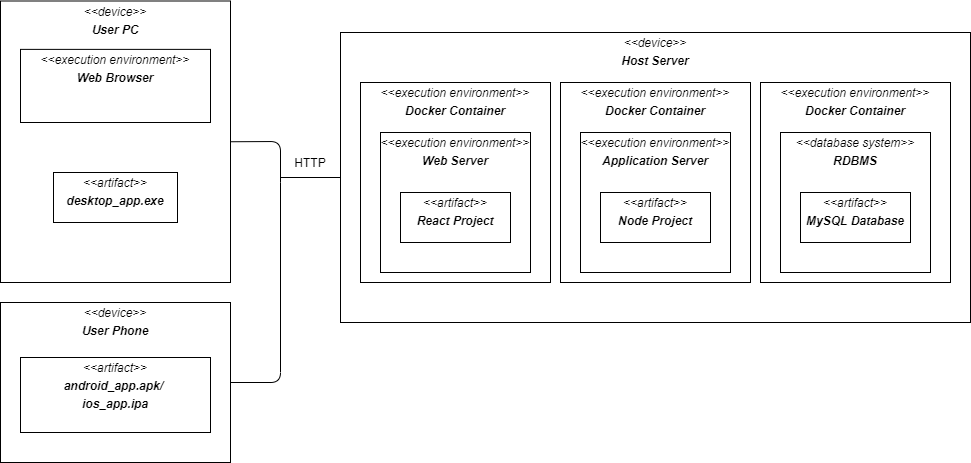

The diagram above was exported from draw.io. Its source (the exported page's mxGraphModel, read from the mxfile embedded in the PNG):
<mxGraphModel dx="1550" dy="548" grid="1" gridSize="10" guides="1" tooltips="1" connect="1" arrows="1" fold="1" page="1" pageScale="1" pageWidth="1100" pageHeight="1700" math="0" shadow="0">
  <root>
    <mxCell id="0" />
    <mxCell id="1" parent="0" />
    <mxCell id="apk2cP6h8ew_cl3a7BXX-9" value="&lt;p style=&quot;margin: 0px ; margin-top: 4px ; text-align: center&quot;&gt;&lt;i&gt;&amp;lt;&amp;lt;device&amp;gt;&amp;gt;&lt;/i&gt;&lt;/p&gt;&lt;p style=&quot;margin: 0px ; margin-top: 4px ; text-align: center&quot;&gt;&lt;i&gt;&lt;b&gt;User PC&lt;/b&gt;&lt;/i&gt;&lt;/p&gt;" style="verticalAlign=top;align=left;overflow=fill;fontSize=12;fontFamily=Helvetica;html=1;" parent="1" vertex="1">
      <mxGeometry x="80" y="578.5" width="230" height="281.5" as="geometry" />
    </mxCell>
    <mxCell id="apk2cP6h8ew_cl3a7BXX-8" value="&lt;p style=&quot;margin: 0px ; margin-top: 4px ; text-align: center&quot;&gt;&lt;i&gt;&amp;lt;&amp;lt;device&amp;gt;&amp;gt;&lt;/i&gt;&lt;br&gt;&lt;/p&gt;&lt;p style=&quot;margin: 0px ; margin-top: 4px ; text-align: center&quot;&gt;&lt;i&gt;&lt;b&gt;Host Server&lt;/b&gt;&lt;/i&gt;&lt;/p&gt;&lt;p style=&quot;margin: 0px ; margin-left: 4px&quot;&gt;&lt;br&gt;&lt;/p&gt;" style="verticalAlign=top;align=left;overflow=fill;fontSize=12;fontFamily=Helvetica;html=1;" parent="1" vertex="1">
      <mxGeometry x="420" y="610" width="630" height="290" as="geometry" />
    </mxCell>
    <mxCell id="apk2cP6h8ew_cl3a7BXX-13" value="&lt;p style=&quot;margin: 0px ; margin-top: 4px ; text-align: center&quot;&gt;&lt;i&gt;&amp;lt;&amp;lt;&lt;/i&gt;&lt;i&gt;execution environment&lt;/i&gt;&lt;i&gt;&amp;gt;&amp;gt;&lt;/i&gt;&lt;/p&gt;&lt;p style=&quot;margin: 0px ; margin-top: 4px ; text-align: center&quot;&gt;&lt;i&gt;&lt;b&gt;Web Browser&lt;/b&gt;&lt;/i&gt;&lt;/p&gt;" style="verticalAlign=top;align=left;overflow=fill;fontSize=12;fontFamily=Helvetica;html=1;" parent="1" vertex="1">
      <mxGeometry x="100" y="626.88" width="190" height="73.12" as="geometry" />
    </mxCell>
    <mxCell id="apk2cP6h8ew_cl3a7BXX-15" value="&lt;p style=&quot;margin: 0px ; margin-top: 4px ; text-align: center&quot;&gt;&lt;i&gt;&amp;lt;&amp;lt;artifact&amp;gt;&amp;gt;&lt;/i&gt;&lt;/p&gt;&lt;p style=&quot;margin: 0px ; margin-top: 4px ; text-align: center&quot;&gt;&lt;b&gt;&lt;i&gt;desktop_app.exe&lt;/i&gt;&lt;/b&gt;&lt;/p&gt;" style="verticalAlign=top;align=left;overflow=fill;fontSize=12;fontFamily=Helvetica;html=1;" parent="1" vertex="1">
      <mxGeometry x="133" y="750" width="124" height="50" as="geometry" />
    </mxCell>
    <mxCell id="apk2cP6h8ew_cl3a7BXX-16" value="&lt;p style=&quot;margin: 0px ; margin-top: 4px ; text-align: center&quot;&gt;&lt;i&gt;&amp;lt;&amp;lt;device&amp;gt;&amp;gt;&lt;/i&gt;&lt;/p&gt;&lt;p style=&quot;margin: 0px ; margin-top: 4px ; text-align: center&quot;&gt;&lt;i&gt;&lt;b&gt;User Phone&lt;/b&gt;&lt;/i&gt;&lt;/p&gt;" style="verticalAlign=top;align=left;overflow=fill;fontSize=12;fontFamily=Helvetica;html=1;" parent="1" vertex="1">
      <mxGeometry x="80" y="880" width="230" height="160" as="geometry" />
    </mxCell>
    <mxCell id="apk2cP6h8ew_cl3a7BXX-17" value="&lt;p style=&quot;margin: 0px ; margin-top: 4px ; text-align: center&quot;&gt;&lt;i&gt;&amp;lt;&amp;lt;artifact&amp;gt;&amp;gt;&lt;/i&gt;&lt;/p&gt;&lt;p style=&quot;margin: 0px ; margin-top: 4px ; text-align: center&quot;&gt;&lt;b&gt;&lt;i&gt;android_app.apk/&amp;nbsp;&lt;/i&gt;&lt;/b&gt;&lt;/p&gt;&lt;p style=&quot;margin: 0px ; margin-top: 4px ; text-align: center&quot;&gt;&lt;b&gt;&lt;i&gt;ios_app.ipa&lt;/i&gt;&lt;/b&gt;&lt;/p&gt;" style="verticalAlign=top;align=left;overflow=fill;fontSize=12;fontFamily=Helvetica;html=1;" parent="1" vertex="1">
      <mxGeometry x="100" y="935" width="190" height="75" as="geometry" />
    </mxCell>
    <mxCell id="apk2cP6h8ew_cl3a7BXX-21" value="&lt;p style=&quot;margin: 0px ; margin-top: 4px ; text-align: center&quot;&gt;&lt;i&gt;&amp;lt;&amp;lt;execution environment&amp;gt;&amp;gt;&lt;/i&gt;&lt;/p&gt;&lt;p style=&quot;margin: 0px ; margin-top: 4px ; text-align: center&quot;&gt;&lt;i&gt;&lt;b&gt;Docker Container&lt;/b&gt;&lt;/i&gt;&lt;/p&gt;" style="verticalAlign=top;align=left;overflow=fill;fontSize=12;fontFamily=Helvetica;html=1;" parent="1" vertex="1">
      <mxGeometry x="440" y="660" width="190" height="200" as="geometry" />
    </mxCell>
    <mxCell id="apk2cP6h8ew_cl3a7BXX-20" value="&lt;p style=&quot;margin: 0px ; margin-top: 4px ; text-align: center&quot;&gt;&lt;i&gt;&amp;lt;&amp;lt;&lt;/i&gt;&lt;i&gt;execution environment&lt;/i&gt;&lt;i&gt;&amp;gt;&amp;gt;&lt;/i&gt;&lt;/p&gt;&lt;p style=&quot;margin: 0px ; margin-top: 4px ; text-align: center&quot;&gt;&lt;i&gt;&lt;b&gt;Web Server&lt;/b&gt;&lt;/i&gt;&lt;/p&gt;" style="verticalAlign=top;align=left;overflow=fill;fontSize=12;fontFamily=Helvetica;html=1;" parent="1" vertex="1">
      <mxGeometry x="460" y="710" width="150" height="140" as="geometry" />
    </mxCell>
    <mxCell id="apk2cP6h8ew_cl3a7BXX-22" value="&lt;p style=&quot;margin: 0px ; margin-top: 4px ; text-align: center&quot;&gt;&lt;i&gt;&amp;lt;&amp;lt;artifact&amp;gt;&amp;gt;&lt;/i&gt;&lt;/p&gt;&lt;p style=&quot;margin: 0px ; margin-top: 4px ; text-align: center&quot;&gt;&lt;i&gt;&lt;b&gt;React Project&lt;/b&gt;&lt;/i&gt;&lt;/p&gt;" style="verticalAlign=top;align=left;overflow=fill;fontSize=12;fontFamily=Helvetica;html=1;" parent="1" vertex="1">
      <mxGeometry x="480" y="770" width="110" height="50" as="geometry" />
    </mxCell>
    <mxCell id="apk2cP6h8ew_cl3a7BXX-23" value="&lt;p style=&quot;margin: 0px ; margin-top: 4px ; text-align: center&quot;&gt;&lt;i&gt;&amp;lt;&amp;lt;&lt;/i&gt;&lt;i&gt;execution environment&lt;/i&gt;&lt;i&gt;&amp;gt;&amp;gt;&lt;/i&gt;&lt;/p&gt;&lt;p style=&quot;margin: 0px ; margin-top: 4px ; text-align: center&quot;&gt;&lt;i&gt;&lt;b&gt;Docker Container&lt;/b&gt;&lt;/i&gt;&lt;/p&gt;" style="verticalAlign=top;align=left;overflow=fill;fontSize=12;fontFamily=Helvetica;html=1;" parent="1" vertex="1">
      <mxGeometry x="640" y="660" width="190" height="200" as="geometry" />
    </mxCell>
    <mxCell id="apk2cP6h8ew_cl3a7BXX-24" value="&lt;p style=&quot;margin: 0px ; margin-top: 4px ; text-align: center&quot;&gt;&lt;i&gt;&amp;lt;&amp;lt;&lt;/i&gt;&lt;i&gt;execution environment&lt;/i&gt;&lt;i&gt;&amp;gt;&amp;gt;&lt;/i&gt;&lt;/p&gt;&lt;p style=&quot;margin: 0px ; margin-top: 4px ; text-align: center&quot;&gt;&lt;b&gt;&lt;i&gt;Application Server&lt;/i&gt;&lt;/b&gt;&lt;/p&gt;" style="verticalAlign=top;align=left;overflow=fill;fontSize=12;fontFamily=Helvetica;html=1;" parent="1" vertex="1">
      <mxGeometry x="660" y="710" width="150" height="140" as="geometry" />
    </mxCell>
    <mxCell id="apk2cP6h8ew_cl3a7BXX-25" value="&lt;p style=&quot;margin: 0px ; margin-top: 4px ; text-align: center&quot;&gt;&lt;i&gt;&amp;lt;&amp;lt;artifact&amp;gt;&amp;gt;&lt;/i&gt;&lt;/p&gt;&lt;p style=&quot;margin: 0px ; margin-top: 4px ; text-align: center&quot;&gt;&lt;i&gt;&lt;b&gt;Node Project&lt;/b&gt;&lt;/i&gt;&lt;/p&gt;" style="verticalAlign=top;align=left;overflow=fill;fontSize=12;fontFamily=Helvetica;html=1;" parent="1" vertex="1">
      <mxGeometry x="680" y="770" width="110" height="50" as="geometry" />
    </mxCell>
    <mxCell id="apk2cP6h8ew_cl3a7BXX-26" value="&lt;p style=&quot;margin: 0px ; margin-top: 4px ; text-align: center&quot;&gt;&lt;i&gt;&amp;lt;&amp;lt;&lt;/i&gt;&lt;i&gt;execution environment&lt;/i&gt;&lt;i&gt;&amp;gt;&amp;gt;&lt;/i&gt;&lt;/p&gt;&lt;p style=&quot;margin: 0px ; margin-top: 4px ; text-align: center&quot;&gt;&lt;i&gt;&lt;b&gt;Docker Container&lt;/b&gt;&lt;/i&gt;&lt;/p&gt;" style="verticalAlign=top;align=left;overflow=fill;fontSize=12;fontFamily=Helvetica;html=1;" parent="1" vertex="1">
      <mxGeometry x="840" y="660" width="190" height="200" as="geometry" />
    </mxCell>
    <mxCell id="apk2cP6h8ew_cl3a7BXX-27" value="&lt;p style=&quot;margin: 0px ; margin-top: 4px ; text-align: center&quot;&gt;&lt;i&gt;&amp;lt;&amp;lt;&lt;/i&gt;&lt;span style=&quot;text-align: left ; background-color: rgb(255 , 255 , 255)&quot;&gt;&lt;i&gt;&lt;font style=&quot;font-size: 12px&quot;&gt;database system&lt;/font&gt;&lt;/i&gt;&lt;/span&gt;&lt;i&gt;&amp;gt;&amp;gt;&lt;/i&gt;&lt;/p&gt;&lt;p style=&quot;margin: 0px ; margin-top: 4px ; text-align: center&quot;&gt;&lt;i&gt;&lt;b&gt;RDBMS&lt;/b&gt;&lt;/i&gt;&lt;/p&gt;" style="verticalAlign=top;align=left;overflow=fill;fontSize=12;fontFamily=Helvetica;html=1;" parent="1" vertex="1">
      <mxGeometry x="860" y="710" width="150" height="140" as="geometry" />
    </mxCell>
    <mxCell id="apk2cP6h8ew_cl3a7BXX-28" value="&lt;p style=&quot;margin: 0px ; margin-top: 4px ; text-align: center&quot;&gt;&lt;i&gt;&amp;lt;&amp;lt;artifact&amp;gt;&amp;gt;&lt;/i&gt;&lt;/p&gt;&lt;p style=&quot;margin: 0px ; margin-top: 4px ; text-align: center&quot;&gt;&lt;i&gt;&lt;b&gt;MySQL Database&lt;/b&gt;&lt;/i&gt;&lt;/p&gt;" style="verticalAlign=top;align=left;overflow=fill;fontSize=12;fontFamily=Helvetica;html=1;" parent="1" vertex="1">
      <mxGeometry x="880" y="770" width="110" height="50" as="geometry" />
    </mxCell>
    <mxCell id="apk2cP6h8ew_cl3a7BXX-30" value="" style="endArrow=none;html=1;exitX=1;exitY=0.5;exitDx=0;exitDy=0;" parent="1" source="apk2cP6h8ew_cl3a7BXX-16" edge="1">
      <mxGeometry width="50" height="50" relative="1" as="geometry">
        <mxPoint x="340" y="940" as="sourcePoint" />
        <mxPoint x="360" y="760" as="targetPoint" />
        <Array as="points">
          <mxPoint x="360" y="960" />
        </Array>
      </mxGeometry>
    </mxCell>
    <mxCell id="apk2cP6h8ew_cl3a7BXX-31" value="" style="endArrow=none;html=1;exitX=1;exitY=0.5;exitDx=0;exitDy=0;" parent="1" source="apk2cP6h8ew_cl3a7BXX-9" edge="1">
      <mxGeometry width="50" height="50" relative="1" as="geometry">
        <mxPoint x="640" y="800" as="sourcePoint" />
        <mxPoint x="360" y="760" as="targetPoint" />
        <Array as="points">
          <mxPoint x="360" y="719" />
        </Array>
      </mxGeometry>
    </mxCell>
    <mxCell id="apk2cP6h8ew_cl3a7BXX-33" value="" style="endArrow=none;html=1;exitX=0;exitY=0.5;exitDx=0;exitDy=0;" parent="1" source="apk2cP6h8ew_cl3a7BXX-8" edge="1">
      <mxGeometry width="50" height="50" relative="1" as="geometry">
        <mxPoint x="430" y="590" as="sourcePoint" />
        <mxPoint x="360" y="755" as="targetPoint" />
      </mxGeometry>
    </mxCell>
    <mxCell id="apk2cP6h8ew_cl3a7BXX-34" value="HTTP" style="text;html=1;strokeColor=none;fillColor=none;align=center;verticalAlign=middle;whiteSpace=wrap;rounded=0;" parent="1" vertex="1">
      <mxGeometry x="370" y="730" width="40" height="20" as="geometry" />
    </mxCell>
  </root>
</mxGraphModel>